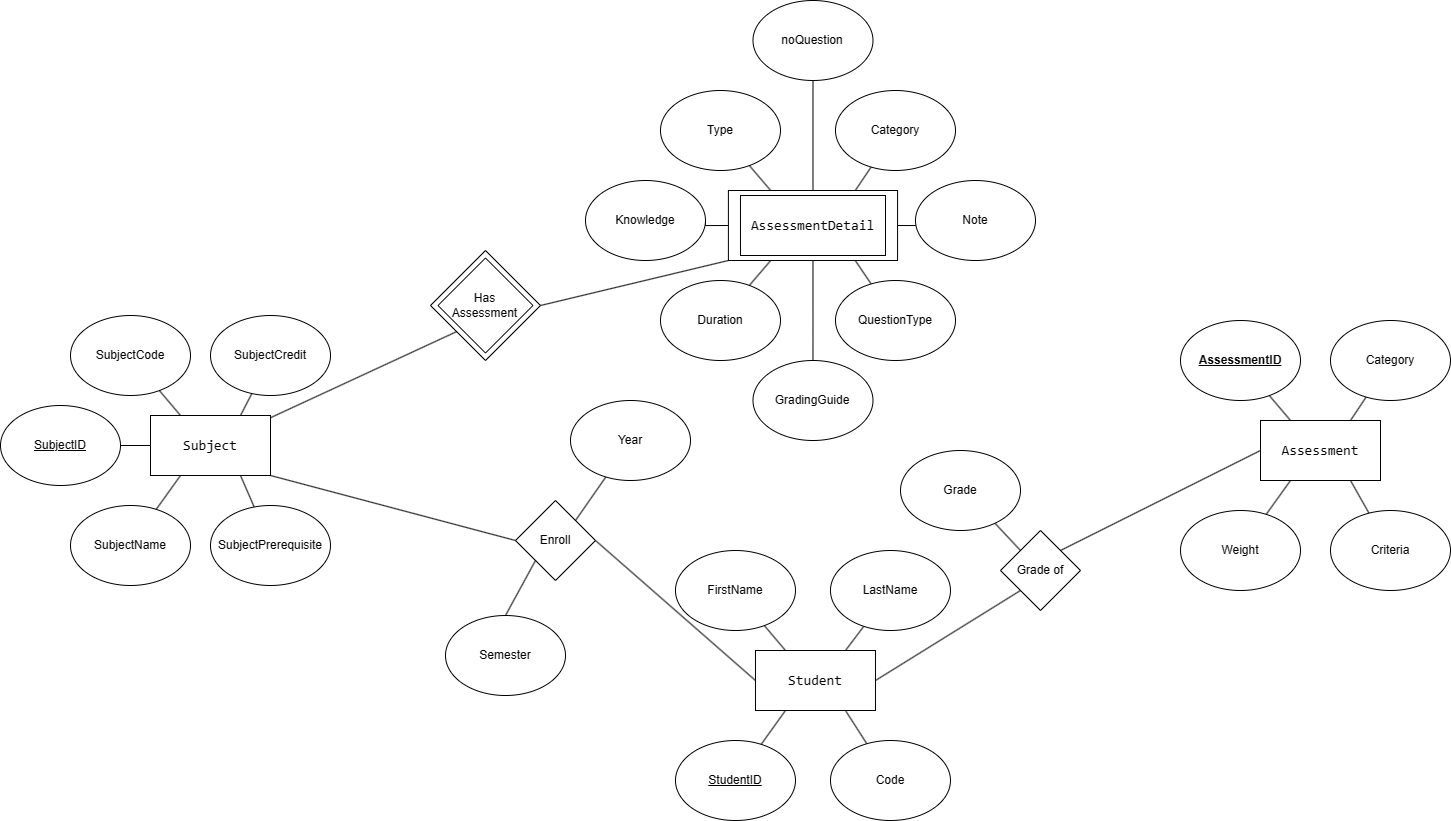

The diagram above was exported from draw.io. Its source (the exported page's mxGraphModel, read from the mxfile embedded in the PNG):
<mxGraphModel dx="2528" dy="978" grid="1" gridSize="10" guides="1" tooltips="1" connect="1" arrows="1" fold="1" page="1" pageScale="1" pageWidth="850" pageHeight="1100" math="0" shadow="0">
  <root>
    <mxCell id="0" />
    <mxCell id="1" parent="0" />
    <mxCell id="tvYCx_zZkOLXmw5I5zxW-15" style="rounded=0;orthogonalLoop=1;jettySize=auto;html=1;exitX=0;exitY=0.5;exitDx=0;exitDy=0;endArrow=none;endFill=0;" edge="1" parent="1" source="tvYCx_zZkOLXmw5I5zxW-3" target="tvYCx_zZkOLXmw5I5zxW-8">
      <mxGeometry relative="1" as="geometry" />
    </mxCell>
    <mxCell id="tvYCx_zZkOLXmw5I5zxW-16" style="rounded=0;orthogonalLoop=1;jettySize=auto;html=1;exitX=0.25;exitY=0;exitDx=0;exitDy=0;endArrow=none;endFill=0;" edge="1" parent="1" source="tvYCx_zZkOLXmw5I5zxW-3" target="tvYCx_zZkOLXmw5I5zxW-10">
      <mxGeometry relative="1" as="geometry" />
    </mxCell>
    <mxCell id="tvYCx_zZkOLXmw5I5zxW-17" style="rounded=0;orthogonalLoop=1;jettySize=auto;html=1;exitX=0.75;exitY=0;exitDx=0;exitDy=0;endArrow=none;endFill=0;" edge="1" parent="1" source="tvYCx_zZkOLXmw5I5zxW-3" target="tvYCx_zZkOLXmw5I5zxW-12">
      <mxGeometry relative="1" as="geometry" />
    </mxCell>
    <mxCell id="tvYCx_zZkOLXmw5I5zxW-19" style="rounded=0;orthogonalLoop=1;jettySize=auto;html=1;exitX=0.25;exitY=1;exitDx=0;exitDy=0;endArrow=none;endFill=0;" edge="1" parent="1" source="tvYCx_zZkOLXmw5I5zxW-3" target="tvYCx_zZkOLXmw5I5zxW-11">
      <mxGeometry relative="1" as="geometry" />
    </mxCell>
    <mxCell id="tvYCx_zZkOLXmw5I5zxW-20" style="rounded=0;orthogonalLoop=1;jettySize=auto;html=1;exitX=0.75;exitY=1;exitDx=0;exitDy=0;endArrow=none;endFill=0;" edge="1" parent="1" source="tvYCx_zZkOLXmw5I5zxW-3" target="tvYCx_zZkOLXmw5I5zxW-13">
      <mxGeometry relative="1" as="geometry" />
    </mxCell>
    <mxCell id="tvYCx_zZkOLXmw5I5zxW-3" value="&lt;div style=&quot;font-family: Consolas, &amp;quot;Courier New&amp;quot;, monospace; font-size: 14px; line-height: 19px;&quot;&gt;Subject&lt;/div&gt;" style="rounded=0;whiteSpace=wrap;html=1;fillColor=default;strokeColor=default;fontColor=#000000;labelBackgroundColor=default;" vertex="1" parent="1">
      <mxGeometry x="100" y="485" width="120" height="60" as="geometry" />
    </mxCell>
    <mxCell id="tvYCx_zZkOLXmw5I5zxW-8" value="SubjectID" style="ellipse;whiteSpace=wrap;html=1;fontStyle=4" vertex="1" parent="1">
      <mxGeometry x="-50" y="475" width="120" height="80" as="geometry" />
    </mxCell>
    <mxCell id="tvYCx_zZkOLXmw5I5zxW-10" value="SubjectCode" style="ellipse;whiteSpace=wrap;html=1;" vertex="1" parent="1">
      <mxGeometry x="20" y="385" width="120" height="80" as="geometry" />
    </mxCell>
    <mxCell id="tvYCx_zZkOLXmw5I5zxW-11" value="SubjectName" style="ellipse;whiteSpace=wrap;html=1;" vertex="1" parent="1">
      <mxGeometry x="20" y="575" width="120" height="80" as="geometry" />
    </mxCell>
    <mxCell id="tvYCx_zZkOLXmw5I5zxW-12" value="SubjectCredit" style="ellipse;whiteSpace=wrap;html=1;" vertex="1" parent="1">
      <mxGeometry x="160" y="385" width="120" height="80" as="geometry" />
    </mxCell>
    <mxCell id="tvYCx_zZkOLXmw5I5zxW-13" value="SubjectPrerequisite" style="ellipse;whiteSpace=wrap;html=1;" vertex="1" parent="1">
      <mxGeometry x="160" y="575" width="120" height="80" as="geometry" />
    </mxCell>
    <mxCell id="tvYCx_zZkOLXmw5I5zxW-22" style="rounded=0;orthogonalLoop=1;jettySize=auto;html=1;exitX=0.25;exitY=0;exitDx=0;exitDy=0;endArrow=none;endFill=0;" edge="1" parent="1" source="tvYCx_zZkOLXmw5I5zxW-26" target="tvYCx_zZkOLXmw5I5zxW-28">
      <mxGeometry relative="1" as="geometry" />
    </mxCell>
    <mxCell id="tvYCx_zZkOLXmw5I5zxW-23" style="rounded=0;orthogonalLoop=1;jettySize=auto;html=1;exitX=0.75;exitY=0;exitDx=0;exitDy=0;endArrow=none;endFill=0;" edge="1" parent="1" source="tvYCx_zZkOLXmw5I5zxW-26" target="tvYCx_zZkOLXmw5I5zxW-30">
      <mxGeometry relative="1" as="geometry" />
    </mxCell>
    <mxCell id="tvYCx_zZkOLXmw5I5zxW-24" style="rounded=0;orthogonalLoop=1;jettySize=auto;html=1;exitX=0.25;exitY=1;exitDx=0;exitDy=0;endArrow=none;endFill=0;" edge="1" parent="1" source="tvYCx_zZkOLXmw5I5zxW-26" target="tvYCx_zZkOLXmw5I5zxW-29">
      <mxGeometry relative="1" as="geometry" />
    </mxCell>
    <mxCell id="tvYCx_zZkOLXmw5I5zxW-25" style="rounded=0;orthogonalLoop=1;jettySize=auto;html=1;exitX=0.75;exitY=1;exitDx=0;exitDy=0;endArrow=none;endFill=0;" edge="1" parent="1" source="tvYCx_zZkOLXmw5I5zxW-26" target="tvYCx_zZkOLXmw5I5zxW-31">
      <mxGeometry relative="1" as="geometry" />
    </mxCell>
    <mxCell id="tvYCx_zZkOLXmw5I5zxW-26" value="&lt;div style=&quot;font-family: Consolas, &amp;quot;Courier New&amp;quot;, monospace; font-size: 14px; line-height: 19px;&quot;&gt;Assessment&lt;/div&gt;" style="rounded=0;whiteSpace=wrap;html=1;fillColor=default;strokeColor=default;fontColor=#000000;labelBackgroundColor=default;" vertex="1" parent="1">
      <mxGeometry x="1210" y="490" width="120" height="60" as="geometry" />
    </mxCell>
    <mxCell id="tvYCx_zZkOLXmw5I5zxW-28" value="&lt;b&gt;&lt;u&gt;AssessmentID&lt;/u&gt;&lt;/b&gt;" style="ellipse;whiteSpace=wrap;html=1;" vertex="1" parent="1">
      <mxGeometry x="1130" y="390" width="120" height="80" as="geometry" />
    </mxCell>
    <mxCell id="tvYCx_zZkOLXmw5I5zxW-29" value="Weight" style="ellipse;whiteSpace=wrap;html=1;" vertex="1" parent="1">
      <mxGeometry x="1130" y="580" width="120" height="80" as="geometry" />
    </mxCell>
    <mxCell id="tvYCx_zZkOLXmw5I5zxW-30" value="Category" style="ellipse;whiteSpace=wrap;html=1;" vertex="1" parent="1">
      <mxGeometry x="1280" y="390" width="120" height="80" as="geometry" />
    </mxCell>
    <mxCell id="tvYCx_zZkOLXmw5I5zxW-31" value="Criteria" style="ellipse;whiteSpace=wrap;html=1;" vertex="1" parent="1">
      <mxGeometry x="1280" y="580" width="120" height="80" as="geometry" />
    </mxCell>
    <mxCell id="tvYCx_zZkOLXmw5I5zxW-33" style="rounded=0;orthogonalLoop=1;jettySize=auto;html=1;exitX=0.25;exitY=0;exitDx=0;exitDy=0;endArrow=none;endFill=0;" edge="1" parent="1" source="tvYCx_zZkOLXmw5I5zxW-37" target="tvYCx_zZkOLXmw5I5zxW-39">
      <mxGeometry relative="1" as="geometry" />
    </mxCell>
    <mxCell id="tvYCx_zZkOLXmw5I5zxW-34" style="rounded=0;orthogonalLoop=1;jettySize=auto;html=1;exitX=0.75;exitY=0;exitDx=0;exitDy=0;endArrow=none;endFill=0;" edge="1" parent="1" source="tvYCx_zZkOLXmw5I5zxW-37" target="tvYCx_zZkOLXmw5I5zxW-41">
      <mxGeometry relative="1" as="geometry" />
    </mxCell>
    <mxCell id="tvYCx_zZkOLXmw5I5zxW-35" style="rounded=0;orthogonalLoop=1;jettySize=auto;html=1;exitX=0.25;exitY=1;exitDx=0;exitDy=0;endArrow=none;endFill=0;" edge="1" parent="1" source="tvYCx_zZkOLXmw5I5zxW-37" target="tvYCx_zZkOLXmw5I5zxW-40">
      <mxGeometry relative="1" as="geometry" />
    </mxCell>
    <mxCell id="tvYCx_zZkOLXmw5I5zxW-36" style="rounded=0;orthogonalLoop=1;jettySize=auto;html=1;exitX=0.75;exitY=1;exitDx=0;exitDy=0;endArrow=none;endFill=0;" edge="1" parent="1" source="tvYCx_zZkOLXmw5I5zxW-37" target="tvYCx_zZkOLXmw5I5zxW-42">
      <mxGeometry relative="1" as="geometry" />
    </mxCell>
    <mxCell id="tvYCx_zZkOLXmw5I5zxW-45" style="edgeStyle=orthogonalEdgeStyle;rounded=0;orthogonalLoop=1;jettySize=auto;html=1;exitX=1;exitY=0.5;exitDx=0;exitDy=0;endArrow=none;endFill=0;" edge="1" parent="1" source="tvYCx_zZkOLXmw5I5zxW-37" target="tvYCx_zZkOLXmw5I5zxW-44">
      <mxGeometry relative="1" as="geometry" />
    </mxCell>
    <mxCell id="tvYCx_zZkOLXmw5I5zxW-46" style="edgeStyle=orthogonalEdgeStyle;rounded=0;orthogonalLoop=1;jettySize=auto;html=1;exitX=0;exitY=0.5;exitDx=0;exitDy=0;entryX=1;entryY=0.5;entryDx=0;entryDy=0;endArrow=none;endFill=0;" edge="1" parent="1" source="tvYCx_zZkOLXmw5I5zxW-37" target="tvYCx_zZkOLXmw5I5zxW-43">
      <mxGeometry relative="1" as="geometry" />
    </mxCell>
    <mxCell id="tvYCx_zZkOLXmw5I5zxW-49" style="edgeStyle=orthogonalEdgeStyle;rounded=0;orthogonalLoop=1;jettySize=auto;html=1;exitX=0.5;exitY=1;exitDx=0;exitDy=0;endArrow=none;endFill=0;" edge="1" parent="1" source="tvYCx_zZkOLXmw5I5zxW-37" target="tvYCx_zZkOLXmw5I5zxW-47">
      <mxGeometry relative="1" as="geometry" />
    </mxCell>
    <mxCell id="tvYCx_zZkOLXmw5I5zxW-50" style="edgeStyle=orthogonalEdgeStyle;rounded=0;orthogonalLoop=1;jettySize=auto;html=1;exitX=0.5;exitY=0;exitDx=0;exitDy=0;endArrow=none;endFill=0;" edge="1" parent="1" source="tvYCx_zZkOLXmw5I5zxW-37" target="tvYCx_zZkOLXmw5I5zxW-48">
      <mxGeometry relative="1" as="geometry" />
    </mxCell>
    <mxCell id="tvYCx_zZkOLXmw5I5zxW-37" value="&lt;div style=&quot;font-family: Consolas, &amp;quot;Courier New&amp;quot;, monospace; font-size: 14px; line-height: 19px;&quot;&gt;AssessmentDetail&lt;/div&gt;" style="rounded=0;whiteSpace=wrap;html=1;fillColor=default;strokeColor=default;fontColor=#000000;labelBackgroundColor=default;" vertex="1" parent="1">
      <mxGeometry x="677.9" y="260" width="169.17" height="70" as="geometry" />
    </mxCell>
    <mxCell id="tvYCx_zZkOLXmw5I5zxW-39" value="Type" style="ellipse;whiteSpace=wrap;html=1;" vertex="1" parent="1">
      <mxGeometry x="609.99" y="160" width="120" height="80" as="geometry" />
    </mxCell>
    <mxCell id="tvYCx_zZkOLXmw5I5zxW-40" value="Duration" style="ellipse;whiteSpace=wrap;html=1;" vertex="1" parent="1">
      <mxGeometry x="609.99" y="350" width="120" height="80" as="geometry" />
    </mxCell>
    <mxCell id="tvYCx_zZkOLXmw5I5zxW-41" value="Category" style="ellipse;whiteSpace=wrap;html=1;" vertex="1" parent="1">
      <mxGeometry x="784.99" y="160" width="120" height="80" as="geometry" />
    </mxCell>
    <mxCell id="tvYCx_zZkOLXmw5I5zxW-42" value="QuestionType" style="ellipse;whiteSpace=wrap;html=1;" vertex="1" parent="1">
      <mxGeometry x="784.99" y="350" width="120" height="80" as="geometry" />
    </mxCell>
    <mxCell id="tvYCx_zZkOLXmw5I5zxW-43" value="Knowledge" style="ellipse;whiteSpace=wrap;html=1;" vertex="1" parent="1">
      <mxGeometry x="534.99" y="250" width="120" height="80" as="geometry" />
    </mxCell>
    <mxCell id="tvYCx_zZkOLXmw5I5zxW-44" value="Note" style="ellipse;whiteSpace=wrap;html=1;" vertex="1" parent="1">
      <mxGeometry x="864.99" y="250" width="120" height="80" as="geometry" />
    </mxCell>
    <mxCell id="tvYCx_zZkOLXmw5I5zxW-47" value="GradingGuide" style="ellipse;whiteSpace=wrap;html=1;" vertex="1" parent="1">
      <mxGeometry x="702.49" y="430" width="120" height="80" as="geometry" />
    </mxCell>
    <mxCell id="tvYCx_zZkOLXmw5I5zxW-48" value="noQuestion" style="ellipse;whiteSpace=wrap;html=1;" vertex="1" parent="1">
      <mxGeometry x="702.49" y="70" width="120" height="80" as="geometry" />
    </mxCell>
    <mxCell id="tvYCx_zZkOLXmw5I5zxW-54" style="rounded=0;orthogonalLoop=1;jettySize=auto;html=1;exitX=0;exitY=1;exitDx=0;exitDy=0;endArrow=none;endFill=0;" edge="1" parent="1" source="tvYCx_zZkOLXmw5I5zxW-52" target="tvYCx_zZkOLXmw5I5zxW-3">
      <mxGeometry relative="1" as="geometry" />
    </mxCell>
    <mxCell id="tvYCx_zZkOLXmw5I5zxW-55" style="rounded=0;orthogonalLoop=1;jettySize=auto;html=1;exitX=1;exitY=0.5;exitDx=0;exitDy=0;entryX=0;entryY=1;entryDx=0;entryDy=0;endArrow=none;endFill=0;" edge="1" parent="1" source="tvYCx_zZkOLXmw5I5zxW-51" target="tvYCx_zZkOLXmw5I5zxW-37">
      <mxGeometry relative="1" as="geometry" />
    </mxCell>
    <mxCell id="tvYCx_zZkOLXmw5I5zxW-51" value="" style="rhombus;whiteSpace=wrap;html=1;" vertex="1" parent="1">
      <mxGeometry x="380" y="320" width="110" height="110" as="geometry" />
    </mxCell>
    <mxCell id="tvYCx_zZkOLXmw5I5zxW-52" value="Has&lt;br&gt;Assessment" style="rhombus;whiteSpace=wrap;html=1;" vertex="1" parent="1">
      <mxGeometry x="387.5" y="327.5" width="95" height="95" as="geometry" />
    </mxCell>
    <mxCell id="tvYCx_zZkOLXmw5I5zxW-53" value="&lt;div style=&quot;font-family: Consolas, &amp;quot;Courier New&amp;quot;, monospace; font-size: 14px; line-height: 19px;&quot;&gt;AssessmentDetail&lt;/div&gt;" style="rounded=0;whiteSpace=wrap;html=1;fillColor=default;strokeColor=default;fontColor=#000000;labelBackgroundColor=default;" vertex="1" parent="1">
      <mxGeometry x="689.98" y="265" width="145" height="60" as="geometry" />
    </mxCell>
    <mxCell id="tvYCx_zZkOLXmw5I5zxW-70" style="rounded=0;orthogonalLoop=1;jettySize=auto;html=1;exitX=0;exitY=0.5;exitDx=0;exitDy=0;strokeColor=none;endArrow=none;endFill=0;" edge="1" parent="1" source="tvYCx_zZkOLXmw5I5zxW-56" target="tvYCx_zZkOLXmw5I5zxW-3">
      <mxGeometry relative="1" as="geometry" />
    </mxCell>
    <mxCell id="tvYCx_zZkOLXmw5I5zxW-71" style="rounded=0;orthogonalLoop=1;jettySize=auto;html=1;exitX=0;exitY=0.5;exitDx=0;exitDy=0;entryX=1;entryY=1;entryDx=0;entryDy=0;endArrow=none;endFill=0;" edge="1" parent="1" source="tvYCx_zZkOLXmw5I5zxW-56" target="tvYCx_zZkOLXmw5I5zxW-3">
      <mxGeometry relative="1" as="geometry" />
    </mxCell>
    <mxCell id="tvYCx_zZkOLXmw5I5zxW-56" value="Enroll" style="rhombus;whiteSpace=wrap;html=1;" vertex="1" parent="1">
      <mxGeometry x="465" y="570" width="80" height="80" as="geometry" />
    </mxCell>
    <mxCell id="tvYCx_zZkOLXmw5I5zxW-58" style="rounded=0;orthogonalLoop=1;jettySize=auto;html=1;exitX=0.25;exitY=0;exitDx=0;exitDy=0;endArrow=none;endFill=0;" edge="1" parent="1" source="tvYCx_zZkOLXmw5I5zxW-62" target="tvYCx_zZkOLXmw5I5zxW-64">
      <mxGeometry relative="1" as="geometry" />
    </mxCell>
    <mxCell id="tvYCx_zZkOLXmw5I5zxW-59" style="rounded=0;orthogonalLoop=1;jettySize=auto;html=1;exitX=0.75;exitY=0;exitDx=0;exitDy=0;endArrow=none;endFill=0;" edge="1" parent="1" source="tvYCx_zZkOLXmw5I5zxW-62" target="tvYCx_zZkOLXmw5I5zxW-66">
      <mxGeometry relative="1" as="geometry" />
    </mxCell>
    <mxCell id="tvYCx_zZkOLXmw5I5zxW-61" style="rounded=0;orthogonalLoop=1;jettySize=auto;html=1;exitX=0.75;exitY=1;exitDx=0;exitDy=0;endArrow=none;endFill=0;" edge="1" parent="1" source="tvYCx_zZkOLXmw5I5zxW-62" target="tvYCx_zZkOLXmw5I5zxW-67">
      <mxGeometry relative="1" as="geometry" />
    </mxCell>
    <mxCell id="tvYCx_zZkOLXmw5I5zxW-68" style="rounded=0;orthogonalLoop=1;jettySize=auto;html=1;exitX=0.25;exitY=1;exitDx=0;exitDy=0;endArrow=none;endFill=0;" edge="1" parent="1" source="tvYCx_zZkOLXmw5I5zxW-62" target="tvYCx_zZkOLXmw5I5zxW-63">
      <mxGeometry relative="1" as="geometry" />
    </mxCell>
    <mxCell id="tvYCx_zZkOLXmw5I5zxW-69" style="rounded=0;orthogonalLoop=1;jettySize=auto;html=1;exitX=0;exitY=0.5;exitDx=0;exitDy=0;entryX=1;entryY=0.5;entryDx=0;entryDy=0;endArrow=none;endFill=0;" edge="1" parent="1" source="tvYCx_zZkOLXmw5I5zxW-62" target="tvYCx_zZkOLXmw5I5zxW-56">
      <mxGeometry relative="1" as="geometry" />
    </mxCell>
    <mxCell id="tvYCx_zZkOLXmw5I5zxW-81" style="rounded=0;orthogonalLoop=1;jettySize=auto;html=1;exitX=1;exitY=0.5;exitDx=0;exitDy=0;entryX=0;entryY=1;entryDx=0;entryDy=0;endArrow=none;endFill=0;" edge="1" parent="1" source="tvYCx_zZkOLXmw5I5zxW-62" target="tvYCx_zZkOLXmw5I5zxW-76">
      <mxGeometry relative="1" as="geometry" />
    </mxCell>
    <mxCell id="tvYCx_zZkOLXmw5I5zxW-62" value="&lt;div style=&quot;font-family: Consolas, &amp;quot;Courier New&amp;quot;, monospace; font-size: 14px; line-height: 19px;&quot;&gt;Student&lt;/div&gt;" style="rounded=0;whiteSpace=wrap;html=1;fillColor=default;strokeColor=default;fontColor=#000000;labelBackgroundColor=default;" vertex="1" parent="1">
      <mxGeometry x="704.98" y="720" width="120" height="60" as="geometry" />
    </mxCell>
    <mxCell id="tvYCx_zZkOLXmw5I5zxW-63" value="StudentID" style="ellipse;whiteSpace=wrap;html=1;fontStyle=4" vertex="1" parent="1">
      <mxGeometry x="624.98" y="810" width="120" height="80" as="geometry" />
    </mxCell>
    <mxCell id="tvYCx_zZkOLXmw5I5zxW-64" value="FirstName" style="ellipse;whiteSpace=wrap;html=1;" vertex="1" parent="1">
      <mxGeometry x="624.98" y="620" width="120" height="80" as="geometry" />
    </mxCell>
    <mxCell id="tvYCx_zZkOLXmw5I5zxW-66" value="LastName" style="ellipse;whiteSpace=wrap;html=1;" vertex="1" parent="1">
      <mxGeometry x="779.98" y="620" width="120" height="80" as="geometry" />
    </mxCell>
    <mxCell id="tvYCx_zZkOLXmw5I5zxW-67" value="Code" style="ellipse;whiteSpace=wrap;html=1;" vertex="1" parent="1">
      <mxGeometry x="779.98" y="810" width="120" height="80" as="geometry" />
    </mxCell>
    <mxCell id="tvYCx_zZkOLXmw5I5zxW-72" style="rounded=0;orthogonalLoop=1;jettySize=auto;html=1;endArrow=none;endFill=0;entryX=0.5;entryY=0;entryDx=0;entryDy=0;exitX=0;exitY=1;exitDx=0;exitDy=0;" edge="1" parent="1" target="tvYCx_zZkOLXmw5I5zxW-74" source="tvYCx_zZkOLXmw5I5zxW-56">
      <mxGeometry relative="1" as="geometry">
        <mxPoint x="390" y="790" as="sourcePoint" />
      </mxGeometry>
    </mxCell>
    <mxCell id="tvYCx_zZkOLXmw5I5zxW-73" style="rounded=0;orthogonalLoop=1;jettySize=auto;html=1;exitX=1;exitY=0;exitDx=0;exitDy=0;endArrow=none;endFill=0;" edge="1" parent="1" target="tvYCx_zZkOLXmw5I5zxW-75" source="tvYCx_zZkOLXmw5I5zxW-56">
      <mxGeometry relative="1" as="geometry">
        <mxPoint x="420" y="780" as="sourcePoint" />
      </mxGeometry>
    </mxCell>
    <mxCell id="tvYCx_zZkOLXmw5I5zxW-74" value="Semester" style="ellipse;whiteSpace=wrap;html=1;" vertex="1" parent="1">
      <mxGeometry x="395" y="685" width="120" height="80" as="geometry" />
    </mxCell>
    <mxCell id="tvYCx_zZkOLXmw5I5zxW-75" value="Year" style="ellipse;whiteSpace=wrap;html=1;" vertex="1" parent="1">
      <mxGeometry x="520" y="470" width="120" height="80" as="geometry" />
    </mxCell>
    <mxCell id="tvYCx_zZkOLXmw5I5zxW-82" style="rounded=0;orthogonalLoop=1;jettySize=auto;html=1;exitX=1;exitY=0;exitDx=0;exitDy=0;entryX=0;entryY=0.5;entryDx=0;entryDy=0;endArrow=none;endFill=0;" edge="1" parent="1" source="tvYCx_zZkOLXmw5I5zxW-76" target="tvYCx_zZkOLXmw5I5zxW-26">
      <mxGeometry relative="1" as="geometry" />
    </mxCell>
    <mxCell id="tvYCx_zZkOLXmw5I5zxW-76" value="Grade of" style="rhombus;whiteSpace=wrap;html=1;" vertex="1" parent="1">
      <mxGeometry x="950" y="600" width="80" height="80" as="geometry" />
    </mxCell>
    <mxCell id="tvYCx_zZkOLXmw5I5zxW-77" style="rounded=0;orthogonalLoop=1;jettySize=auto;html=1;endArrow=none;endFill=0;entryX=0.262;entryY=0.069;entryDx=0;entryDy=0;exitX=0;exitY=0;exitDx=0;exitDy=0;entryPerimeter=0;" edge="1" parent="1" source="tvYCx_zZkOLXmw5I5zxW-76" target="tvYCx_zZkOLXmw5I5zxW-79">
      <mxGeometry relative="1" as="geometry">
        <mxPoint x="900" y="825" as="sourcePoint" />
      </mxGeometry>
    </mxCell>
    <mxCell id="tvYCx_zZkOLXmw5I5zxW-79" value="Grade" style="ellipse;whiteSpace=wrap;html=1;" vertex="1" parent="1">
      <mxGeometry x="850" y="520" width="120" height="80" as="geometry" />
    </mxCell>
  </root>
</mxGraphModel>